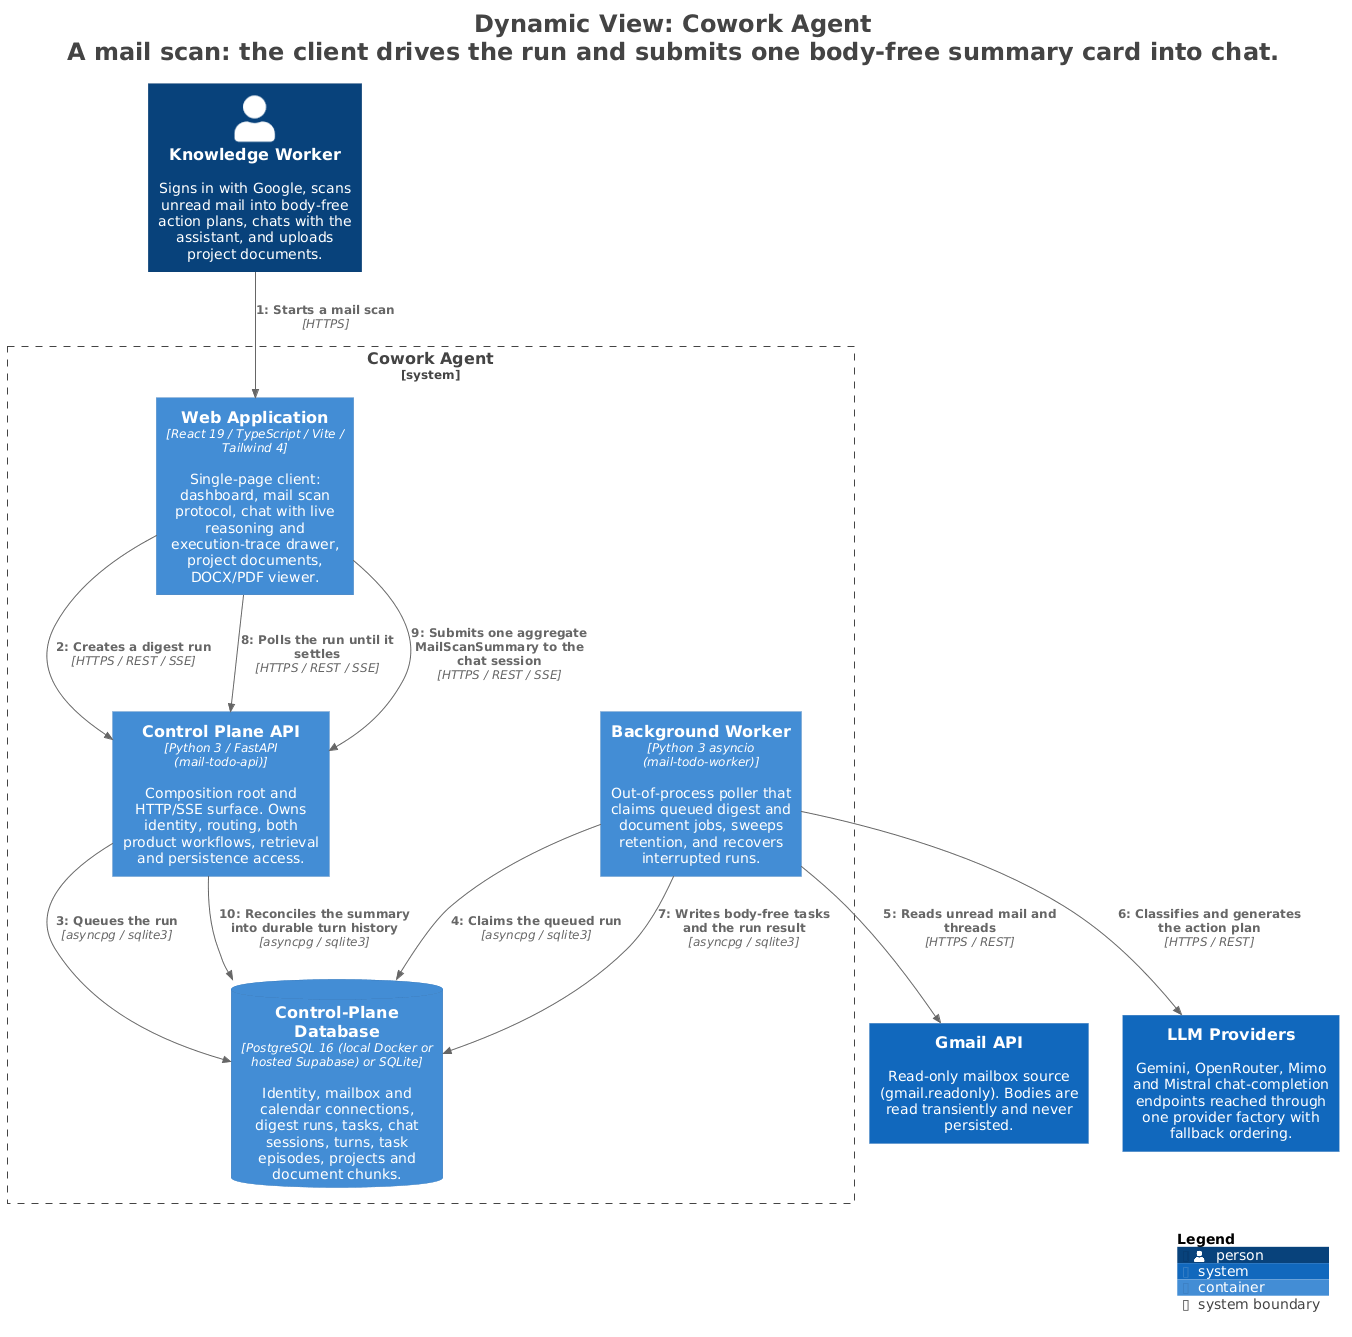

The diagram above was rendered by PlantUML. Its source (embedded in the PNG):
@startuml
title <size:24>Dynamic View: Cowork Agent</size>\n<size:24>A mail scan: the client drives the run and submits one body-free summary card into chat.</size>

set separator none
top to bottom direction

<style>
  root {
    BackgroundColor: #ffffff
    FontColor: #444444
  }
</style>

!include <C4/C4>
!include <C4/C4_Context>
!include <C4/C4_Container>

System_Boundary("CoworkAgent_boundary", "Cowork Agent", $tags="") {
  Container(CoworkAgent.WebApplication, "Web Application", $techn="React 19 / TypeScript / Vite / Tailwind 4", $descr="Single-page client: dashboard, mail scan protocol, chat with live reasoning and execution-trace drawer, project documents, DOCX/PDF viewer.", $tags="", $link="")
  Container(CoworkAgent.ControlPlaneAPI, "Control Plane API", $techn="Python 3 / FastAPI (mail-todo-api)", $descr="Composition root and HTTP/SSE surface. Owns identity, routing, both product workflows, retrieval and persistence access.", $tags="", $link="")
  Container(CoworkAgent.BackgroundWorker, "Background Worker", $techn="Python 3 asyncio (mail-todo-worker)", $descr="Out-of-process poller that claims queued digest and document jobs, sweeps retention, and recovers interrupted runs.", $tags="", $link="")
  ContainerDb(CoworkAgent.ControlPlaneDatabase, "Control-Plane Database", $techn="PostgreSQL 16 (local Docker or hosted Supabase) or SQLite", $descr="Identity, mailbox and calendar connections, digest runs, tasks, chat sessions, turns, task episodes, projects and document chunks.", $tags="", $link="")
}

Person(KnowledgeWorker, "Knowledge Worker", $descr="Signs in with Google, scans unread mail into body-free action plans, chats with the assistant, and uploads project documents.", $tags="", $link="")
System(GmailAPI, "Gmail API", $descr="Read-only mailbox source (gmail.readonly). Bodies are read transiently and never persisted.", $tags="", $link="")
System(LLMProviders, "LLM Providers", $descr="Gemini, OpenRouter, Mimo and Mistral chat-completion endpoints reached through one provider factory with fallback ordering.", $tags="", $link="")

Rel(KnowledgeWorker, CoworkAgent.WebApplication, "1: Starts a mail scan", $techn="HTTPS", $tags="", $link="")
Rel(CoworkAgent.WebApplication, CoworkAgent.ControlPlaneAPI, "2: Creates a digest run", $techn="HTTPS / REST / SSE", $tags="", $link="")
Rel(CoworkAgent.ControlPlaneAPI, CoworkAgent.ControlPlaneDatabase, "3: Queues the run", $techn="asyncpg / sqlite3", $tags="", $link="")
Rel(CoworkAgent.BackgroundWorker, CoworkAgent.ControlPlaneDatabase, "4: Claims the queued run", $techn="asyncpg / sqlite3", $tags="", $link="")
Rel(CoworkAgent.BackgroundWorker, GmailAPI, "5: Reads unread mail and threads", $techn="HTTPS / REST", $tags="", $link="")
Rel(CoworkAgent.BackgroundWorker, LLMProviders, "6: Classifies and generates the action plan", $techn="HTTPS / REST", $tags="", $link="")
Rel(CoworkAgent.BackgroundWorker, CoworkAgent.ControlPlaneDatabase, "7: Writes body-free tasks and the run result", $techn="asyncpg / sqlite3", $tags="", $link="")
Rel(CoworkAgent.WebApplication, CoworkAgent.ControlPlaneAPI, "8: Polls the run until it settles", $techn="HTTPS / REST / SSE", $tags="", $link="")
Rel(CoworkAgent.WebApplication, CoworkAgent.ControlPlaneAPI, "9: Submits one aggregate MailScanSummary to the chat session", $techn="HTTPS / REST / SSE", $tags="", $link="")
Rel(CoworkAgent.ControlPlaneAPI, CoworkAgent.ControlPlaneDatabase, "10: Reconciles the summary into durable turn history", $techn="asyncpg / sqlite3", $tags="", $link="")

SHOW_LEGEND(true)
hide stereotypes
@enduml